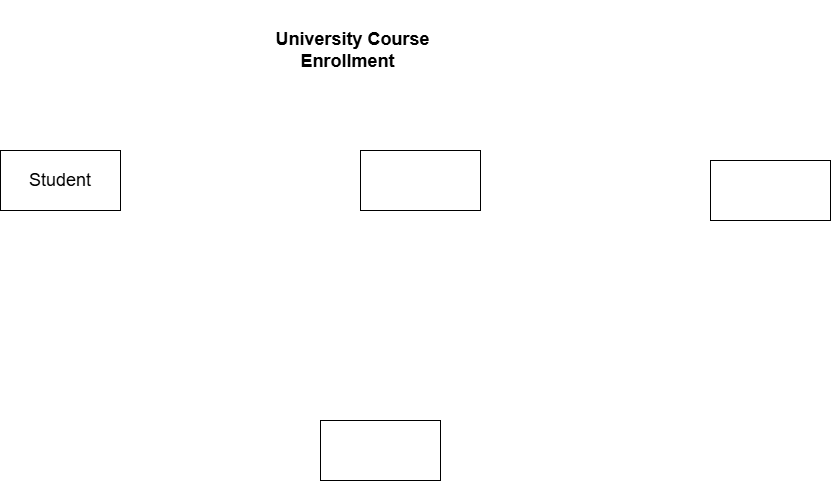

The diagram above was exported from draw.io. Its source (the exported page's mxGraphModel, read from the mxfile embedded in the PNG):
<mxGraphModel dx="959" dy="605" grid="1" gridSize="10" guides="1" tooltips="1" connect="1" arrows="1" fold="1" page="1" pageScale="1" pageWidth="850" pageHeight="1100" math="0" shadow="0">
  <root>
    <mxCell id="0" />
    <mxCell id="1" parent="0" />
    <mxCell id="UIsg9VMKJXnMKm5XI_Hf-1" parent="1" style="text;html=1;whiteSpace=wrap;strokeColor=none;fillColor=none;align=center;verticalAlign=middle;rounded=0;" value="&lt;font style=&quot;font-size: 18px;&quot;&gt;&lt;b style=&quot;background-color: light-dark(transparent, rgb(255, 51, 255));&quot;&gt;&amp;nbsp;University Course Enrollment&amp;nbsp;&lt;/b&gt;&lt;/font&gt;" vertex="1">
      <mxGeometry height="100" width="240" x="320" y="20" as="geometry" />
    </mxCell>
    <mxCell id="UIsg9VMKJXnMKm5XI_Hf-2" parent="1" style="whiteSpace=wrap;html=1;" value="&lt;font style=&quot;font-size: 18px;&quot;&gt;Student&lt;/font&gt;" vertex="1">
      <mxGeometry height="60" width="120" x="90" y="170" as="geometry" />
    </mxCell>
    <mxCell id="UIsg9VMKJXnMKm5XI_Hf-3" parent="1" style="whiteSpace=wrap;html=1;" value="" vertex="1">
      <mxGeometry height="60" width="120" x="450" y="170" as="geometry" />
    </mxCell>
    <mxCell id="UIsg9VMKJXnMKm5XI_Hf-4" parent="1" style="whiteSpace=wrap;html=1;" value="" vertex="1">
      <mxGeometry height="60" width="120" x="800" y="180" as="geometry" />
    </mxCell>
    <mxCell id="UIsg9VMKJXnMKm5XI_Hf-5" parent="1" style="whiteSpace=wrap;html=1;" value="" vertex="1">
      <mxGeometry height="60" width="120" x="410" y="440" as="geometry" />
    </mxCell>
  </root>
</mxGraphModel>